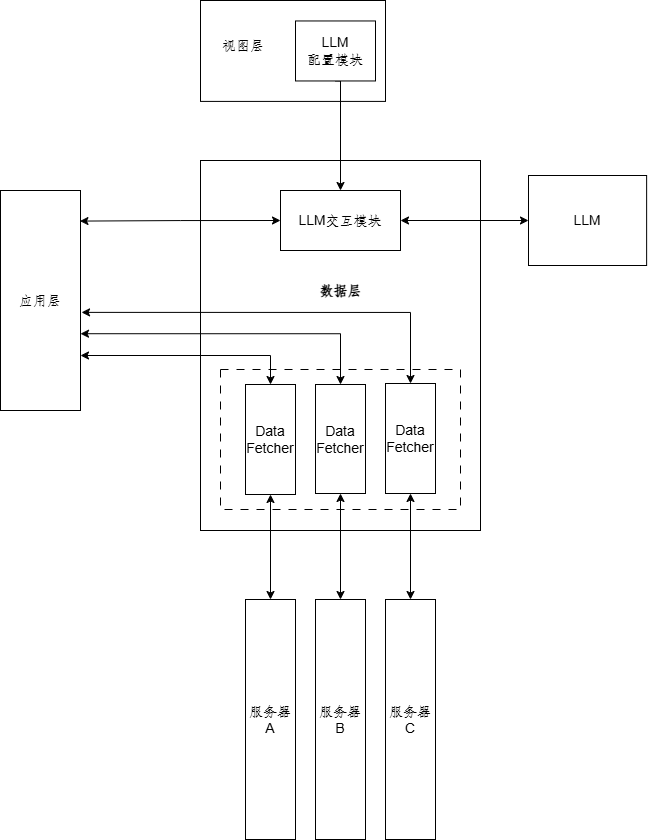

The diagram above was exported from draw.io. Its source (the exported page's mxGraphModel, read from the mxfile embedded in the PNG):
<mxGraphModel dx="1172" dy="1901" grid="1" gridSize="10" guides="1" tooltips="1" connect="1" arrows="1" fold="1" page="1" pageScale="1" pageWidth="827" pageHeight="1169" math="0" shadow="0">
  <root>
    <mxCell id="0" />
    <mxCell id="1" parent="0" />
    <mxCell id="2" value="" style="rounded=0;whiteSpace=wrap;html=1;" vertex="1" parent="1">
      <mxGeometry x="1740" y="-340" width="280" height="370" as="geometry" />
    </mxCell>
    <mxCell id="3" value="" style="rounded=0;whiteSpace=wrap;html=1;dashed=1;dashPattern=8 8;" vertex="1" parent="1">
      <mxGeometry x="1760" y="-131" width="240" height="140" as="geometry" />
    </mxCell>
    <mxCell id="4" style="edgeStyle=orthogonalEdgeStyle;rounded=0;orthogonalLoop=1;jettySize=auto;html=1;exitX=1;exitY=0.5;exitDx=0;exitDy=0;entryX=0;entryY=0.5;entryDx=0;entryDy=0;startArrow=classic;startFill=1;" edge="1" source="5" target="15" parent="1">
      <mxGeometry relative="1" as="geometry" />
    </mxCell>
    <mxCell id="5" value="LLM交互模块" style="rounded=0;whiteSpace=wrap;html=1;" vertex="1" parent="1">
      <mxGeometry x="1820" y="-310" width="120" height="60" as="geometry" />
    </mxCell>
    <mxCell id="6" style="rounded=0;orthogonalLoop=1;jettySize=auto;html=1;exitX=0.5;exitY=1;exitDx=0;exitDy=0;entryX=0.5;entryY=0;entryDx=0;entryDy=0;startArrow=classic;startFill=1;" edge="1" source="7" target="12" parent="1">
      <mxGeometry relative="1" as="geometry" />
    </mxCell>
    <mxCell id="7" value="Data&lt;div&gt;Fetcher&lt;/div&gt;" style="rounded=0;whiteSpace=wrap;html=1;" vertex="1" parent="1">
      <mxGeometry x="1785" y="-116" width="50" height="110" as="geometry" />
    </mxCell>
    <mxCell id="8" style="edgeStyle=orthogonalEdgeStyle;rounded=0;orthogonalLoop=1;jettySize=auto;html=1;exitX=0.5;exitY=1;exitDx=0;exitDy=0;entryX=0.5;entryY=0;entryDx=0;entryDy=0;startArrow=classic;startFill=1;" edge="1" source="9" target="13" parent="1">
      <mxGeometry relative="1" as="geometry" />
    </mxCell>
    <mxCell id="9" value="Data&lt;div&gt;Fetcher&lt;/div&gt;" style="rounded=0;whiteSpace=wrap;html=1;" vertex="1" parent="1">
      <mxGeometry x="1855" y="-116" width="50" height="109" as="geometry" />
    </mxCell>
    <mxCell id="10" style="edgeStyle=orthogonalEdgeStyle;rounded=0;orthogonalLoop=1;jettySize=auto;html=1;exitX=0.5;exitY=1;exitDx=0;exitDy=0;entryX=0.5;entryY=0;entryDx=0;entryDy=0;startArrow=classic;startFill=1;" edge="1" source="11" target="14" parent="1">
      <mxGeometry relative="1" as="geometry" />
    </mxCell>
    <mxCell id="11" value="Data&lt;div&gt;Fetcher&lt;/div&gt;" style="rounded=0;whiteSpace=wrap;html=1;" vertex="1" parent="1">
      <mxGeometry x="1925" y="-117" width="50" height="110" as="geometry" />
    </mxCell>
    <mxCell id="12" value="服务器A" style="rounded=0;whiteSpace=wrap;html=1;" vertex="1" parent="1">
      <mxGeometry x="1785" y="99" width="50" height="240" as="geometry" />
    </mxCell>
    <mxCell id="13" value="服务器B" style="rounded=0;whiteSpace=wrap;html=1;" vertex="1" parent="1">
      <mxGeometry x="1855" y="99" width="50" height="240" as="geometry" />
    </mxCell>
    <mxCell id="14" value="服务器C" style="rounded=0;whiteSpace=wrap;html=1;" vertex="1" parent="1">
      <mxGeometry x="1925" y="99" width="50" height="240" as="geometry" />
    </mxCell>
    <mxCell id="15" value="LLM" style="rounded=0;whiteSpace=wrap;html=1;" vertex="1" parent="1">
      <mxGeometry x="2068" y="-325" width="118.13" height="90" as="geometry" />
    </mxCell>
    <mxCell id="16" value="&lt;font size=&quot;1&quot;&gt;&lt;b&gt;数据层&lt;/b&gt;&lt;/font&gt;" style="text;html=1;align=center;verticalAlign=middle;whiteSpace=wrap;rounded=0;" vertex="1" parent="1">
      <mxGeometry x="1827.5" y="-225" width="105" height="30" as="geometry" />
    </mxCell>
    <mxCell id="17" value="" style="rounded=0;whiteSpace=wrap;html=1;" vertex="1" parent="1">
      <mxGeometry x="1740" y="-500" width="185" height="100.91" as="geometry" />
    </mxCell>
    <mxCell id="18" style="edgeStyle=orthogonalEdgeStyle;rounded=0;orthogonalLoop=1;jettySize=auto;html=1;exitX=0.5;exitY=1;exitDx=0;exitDy=0;entryX=0.5;entryY=0;entryDx=0;entryDy=0;" edge="1" source="19" target="5" parent="1">
      <mxGeometry relative="1" as="geometry">
        <Array as="points">
          <mxPoint x="1880" y="-420" />
        </Array>
      </mxGeometry>
    </mxCell>
    <mxCell id="19" value="LLM&lt;div&gt;配置模块&lt;/div&gt;" style="rounded=0;whiteSpace=wrap;html=1;" vertex="1" parent="1">
      <mxGeometry x="1835" y="-479.5400000000001" width="80" height="60" as="geometry" />
    </mxCell>
    <mxCell id="20" value="&lt;span style=&quot;text-align: center;&quot;&gt;视图层&lt;/span&gt;" style="text;whiteSpace=wrap;html=1;" vertex="1" parent="1">
      <mxGeometry x="1760" y="-469.5400000000001" width="80" height="40" as="geometry" />
    </mxCell>
    <mxCell id="21" style="edgeStyle=orthogonalEdgeStyle;rounded=0;orthogonalLoop=1;jettySize=auto;html=1;exitX=1;exitY=0.75;exitDx=0;exitDy=0;entryX=0.5;entryY=0;entryDx=0;entryDy=0;startArrow=classic;startFill=1;" edge="1" source="22" target="7" parent="1">
      <mxGeometry relative="1" as="geometry" />
    </mxCell>
    <mxCell id="22" value="应用层" style="rounded=0;whiteSpace=wrap;html=1;" vertex="1" parent="1">
      <mxGeometry x="1540" y="-310" width="80" height="220" as="geometry" />
    </mxCell>
    <mxCell id="23" style="edgeStyle=orthogonalEdgeStyle;rounded=0;orthogonalLoop=1;jettySize=auto;html=1;exitX=0;exitY=0.5;exitDx=0;exitDy=0;entryX=0.993;entryY=0.139;entryDx=0;entryDy=0;entryPerimeter=0;startArrow=classic;startFill=1;" edge="1" source="5" target="22" parent="1">
      <mxGeometry relative="1" as="geometry" />
    </mxCell>
    <mxCell id="24" style="edgeStyle=orthogonalEdgeStyle;rounded=0;orthogonalLoop=1;jettySize=auto;html=1;exitX=0.5;exitY=0;exitDx=0;exitDy=0;entryX=1;entryY=0.651;entryDx=0;entryDy=0;entryPerimeter=0;startArrow=classic;startFill=1;" edge="1" source="9" target="22" parent="1">
      <mxGeometry relative="1" as="geometry" />
    </mxCell>
    <mxCell id="25" style="edgeStyle=orthogonalEdgeStyle;rounded=0;orthogonalLoop=1;jettySize=auto;html=1;exitX=0.5;exitY=0;exitDx=0;exitDy=0;entryX=1.013;entryY=0.554;entryDx=0;entryDy=0;entryPerimeter=0;startArrow=classic;startFill=1;" edge="1" source="11" target="22" parent="1">
      <mxGeometry relative="1" as="geometry" />
    </mxCell>
  </root>
</mxGraphModel>